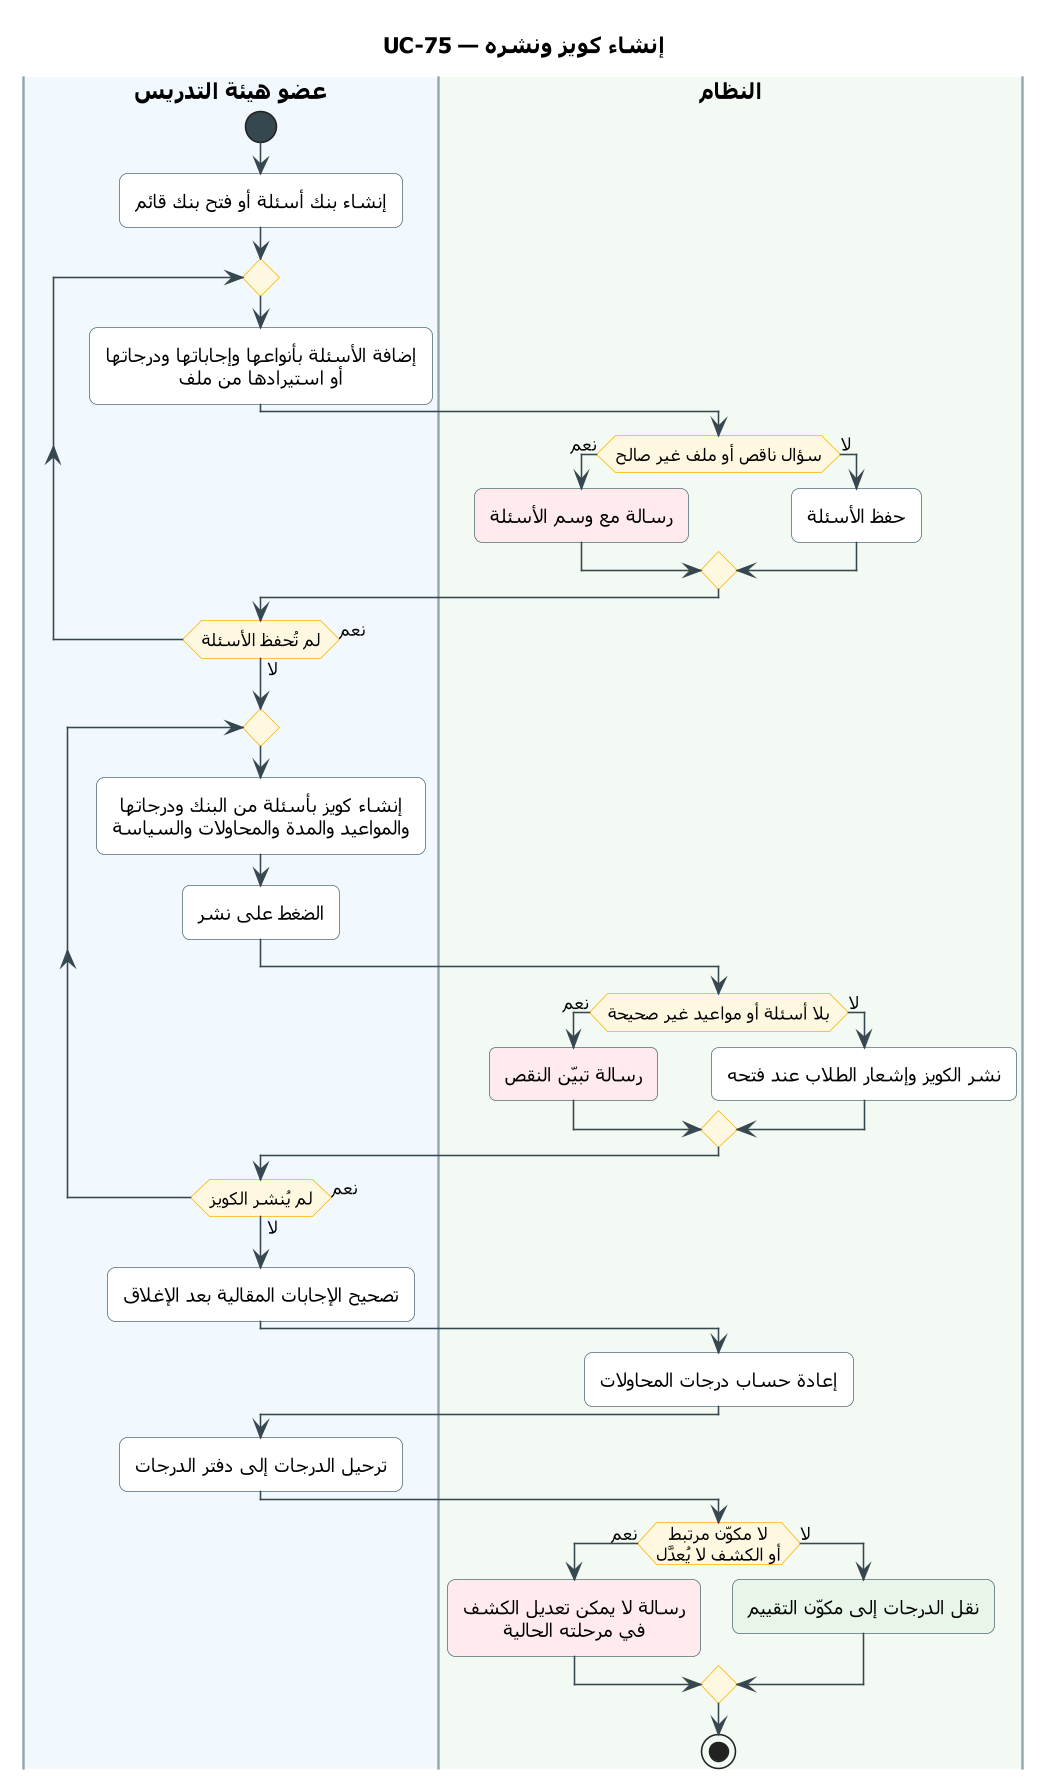

The diagram above was rendered by PlantUML. Its source (embedded in the PNG):
@startuml UC-75
skinparam dpi 150
' ===== النمط الموحّد (انسخه مع المخطط) =====
skinparam defaultFontName Tahoma
skinparam shadowing false
skinparam roundcorner 10
skinparam defaultTextAlignment center
skinparam ArrowColor #37474F
skinparam ActivityBackgroundColor #FFFFFF
skinparam ActivityBorderColor #546E7A
skinparam ActivityDiamondBackgroundColor #FFF8E1
skinparam ActivityDiamondBorderColor #FFB300
skinparam ActivityStartColor #37474F
skinparam ActivityEndColor #37474F
skinparam ActivityBarColor #37474F
skinparam NoteBackgroundColor #FFF8E1
skinparam NoteBorderColor #FFB300
skinparam SwimlaneBorderColor #90A4AE
skinparam SwimlaneTitleFontSize 14
skinparam SwimlaneTitleFontStyle bold
' ===== المخطط =====
title UC-75 — إنشاء كويز ونشره

|#F1F8FE|عضو هيئة التدريس|
|#F3FAF3|النظام|
|عضو هيئة التدريس|
start
:إنشاء بنك أسئلة أو فتح بنك قائم;
repeat
  :إضافة الأسئلة بأنواعها وإجاباتها ودرجاتها
  أو استيرادها من ملف;
  |النظام|
  if (سؤال ناقص أو ملف غير صالح) then (نعم)
    #FFEBEE:رسالة مع وسم الأسئلة;
  else (لا)
    :حفظ الأسئلة;
  endif
  |عضو هيئة التدريس|
repeat while (لم تُحفظ الأسئلة) is (نعم) not (لا)
repeat
  :إنشاء كويز بأسئلة من البنك ودرجاتها
  والمواعيد والمدة والمحاولات والسياسة;
  :الضغط على نشر;
  |النظام|
  if (بلا أسئلة أو مواعيد غير صحيحة) then (نعم)
    #FFEBEE:رسالة تبيّن النقص;
  else (لا)
    :نشر الكويز وإشعار الطلاب عند فتحه;
  endif
  |عضو هيئة التدريس|
repeat while (لم يُنشر الكويز) is (نعم) not (لا)
:تصحيح الإجابات المقالية بعد الإغلاق;
|النظام|
:إعادة حساب درجات المحاولات;
|عضو هيئة التدريس|
:ترحيل الدرجات إلى دفتر الدرجات;
|النظام|
if (لا مكوّن مرتبط\nأو الكشف لا يُعدَّل) then (نعم)
  #FFEBEE:رسالة لا يمكن تعديل الكشف
  في مرحلته الحالية;
else (لا)
  #E8F5E9:نقل الدرجات إلى مكوّن التقييم;
endif
stop
@enduml